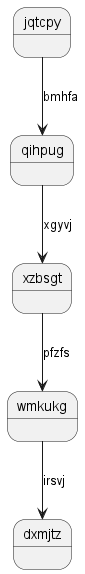

The diagram above was rendered by PlantUML. Its source (embedded in the PNG):
@startuml
state jqtcpy
jqtcpy --> qihpug : bmhfa
qihpug --> xzbsgt : xgyvj
xzbsgt --> wmkukg : pfzfs
wmkukg --> dxmjtz : irsvj
@enduml